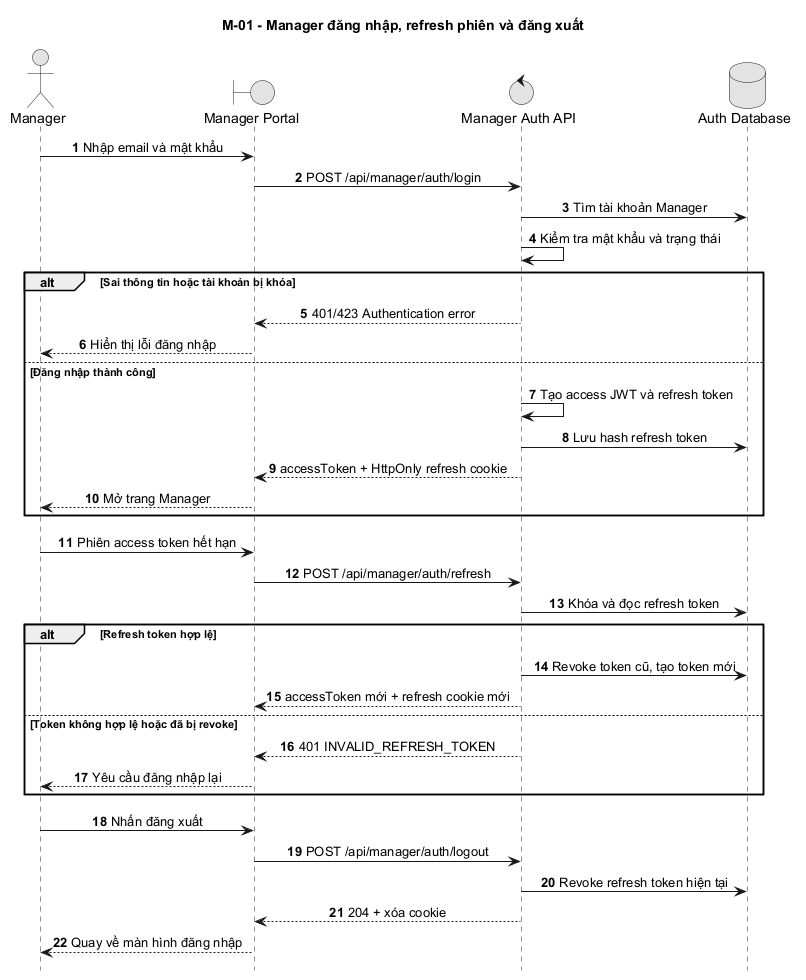

The diagram above was rendered by PlantUML. Its source (embedded in the PNG):
@startuml
title M-01 - Manager đăng nhập, refresh phiên và đăng xuất
autonumber
hide footbox
skinparam monochrome true
skinparam sequenceMessageAlign center
skinparam responseMessageBelowArrow true

actor Manager
boundary "Manager Portal" as Web
control "Manager Auth API" as API
database "Auth Database" as DB

Manager -> Web: Nhập email và mật khẩu
Web -> API: POST /api/manager/auth/login
API -> DB: Tìm tài khoản Manager
API -> API: Kiểm tra mật khẩu và trạng thái

alt Sai thông tin hoặc tài khoản bị khóa
  API --> Web: 401/423 Authentication error
  Web --> Manager: Hiển thị lỗi đăng nhập
else Đăng nhập thành công
  API -> API: Tạo access JWT và refresh token
  API -> DB: Lưu hash refresh token
  API --> Web: accessToken + HttpOnly refresh cookie
  Web --> Manager: Mở trang Manager
end

Manager -> Web: Phiên access token hết hạn
Web -> API: POST /api/manager/auth/refresh
API -> DB: Khóa và đọc refresh token
alt Refresh token hợp lệ
  API -> DB: Revoke token cũ, tạo token mới
  API --> Web: accessToken mới + refresh cookie mới
else Token không hợp lệ hoặc đã bị revoke
  API --> Web: 401 INVALID_REFRESH_TOKEN
  Web --> Manager: Yêu cầu đăng nhập lại
end

Manager -> Web: Nhấn đăng xuất
Web -> API: POST /api/manager/auth/logout
API -> DB: Revoke refresh token hiện tại
API --> Web: 204 + xóa cookie
Web --> Manager: Quay về màn hình đăng nhập
@enduml